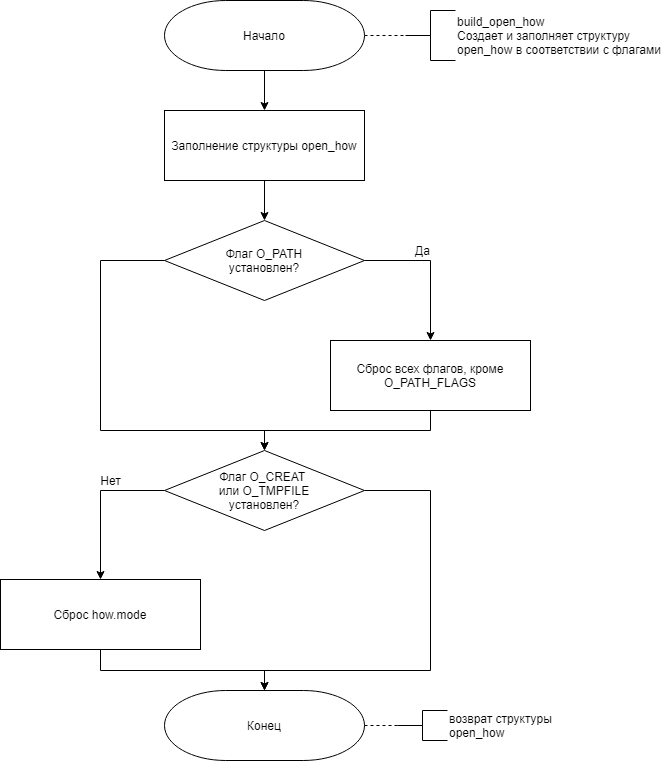

The diagram above was exported from draw.io. Its source (the exported page's mxGraphModel, read from the mxfile embedded in the PNG):
<mxGraphModel dx="1422" dy="-424" grid="1" gridSize="10" guides="1" tooltips="1" connect="1" arrows="1" fold="1" page="1" pageScale="1" pageWidth="827" pageHeight="1169" math="0" shadow="0">
  <root>
    <mxCell id="0LM1_XhnhOCDR_-2O5Wt-0" />
    <mxCell id="0LM1_XhnhOCDR_-2O5Wt-1" parent="0LM1_XhnhOCDR_-2O5Wt-0" />
    <mxCell id="eJBWdsSF5jneMBAEBIvY-0" style="edgeStyle=orthogonalEdgeStyle;rounded=0;orthogonalLoop=1;jettySize=auto;html=1;exitX=1;exitY=0.5;exitDx=0;exitDy=0;entryX=0.5;entryY=0;entryDx=0;entryDy=0;" parent="0LM1_XhnhOCDR_-2O5Wt-1" source="eJBWdsSF5jneMBAEBIvY-2" target="eJBWdsSF5jneMBAEBIvY-4" edge="1">
      <mxGeometry relative="1" as="geometry" />
    </mxCell>
    <mxCell id="eJBWdsSF5jneMBAEBIvY-1" style="edgeStyle=orthogonalEdgeStyle;rounded=0;orthogonalLoop=1;jettySize=auto;html=1;exitX=0;exitY=0.5;exitDx=0;exitDy=0;entryX=0.5;entryY=0;entryDx=0;entryDy=0;" parent="0LM1_XhnhOCDR_-2O5Wt-1" source="eJBWdsSF5jneMBAEBIvY-2" target="eJBWdsSF5jneMBAEBIvY-6" edge="1">
      <mxGeometry relative="1" as="geometry">
        <Array as="points">
          <mxPoint x="140" y="1460" />
          <mxPoint x="140" y="1630" />
          <mxPoint x="304" y="1630" />
        </Array>
      </mxGeometry>
    </mxCell>
    <mxCell id="eJBWdsSF5jneMBAEBIvY-2" value="Флаг O_PATH&lt;br&gt;установлен?" style="rhombus;whiteSpace=wrap;html=1;strokeWidth=1;" parent="0LM1_XhnhOCDR_-2O5Wt-1" vertex="1">
      <mxGeometry x="204" y="1420" width="200" height="80" as="geometry" />
    </mxCell>
    <mxCell id="eJBWdsSF5jneMBAEBIvY-3" style="edgeStyle=orthogonalEdgeStyle;rounded=0;orthogonalLoop=1;jettySize=auto;html=1;exitX=0.5;exitY=1;exitDx=0;exitDy=0;" parent="0LM1_XhnhOCDR_-2O5Wt-1" source="eJBWdsSF5jneMBAEBIvY-4" target="eJBWdsSF5jneMBAEBIvY-6" edge="1">
      <mxGeometry relative="1" as="geometry" />
    </mxCell>
    <mxCell id="eJBWdsSF5jneMBAEBIvY-4" value="Сброс всех флагов, кроме O_PATH_FLAGS" style="rounded=0;whiteSpace=wrap;html=1;strokeWidth=1;" parent="0LM1_XhnhOCDR_-2O5Wt-1" vertex="1">
      <mxGeometry x="370" y="1540" width="200" height="70" as="geometry" />
    </mxCell>
    <mxCell id="eJBWdsSF5jneMBAEBIvY-5" style="edgeStyle=orthogonalEdgeStyle;rounded=0;orthogonalLoop=1;jettySize=auto;html=1;exitX=0;exitY=0.5;exitDx=0;exitDy=0;entryX=0.5;entryY=0;entryDx=0;entryDy=0;" parent="0LM1_XhnhOCDR_-2O5Wt-1" source="eJBWdsSF5jneMBAEBIvY-6" target="eJBWdsSF5jneMBAEBIvY-8" edge="1">
      <mxGeometry relative="1" as="geometry" />
    </mxCell>
    <mxCell id="GZ26zxCRO0LEJpEUWPAB-4" style="edgeStyle=orthogonalEdgeStyle;rounded=0;orthogonalLoop=1;jettySize=auto;html=1;exitX=1;exitY=0.5;exitDx=0;exitDy=0;entryX=0.5;entryY=0;entryDx=0;entryDy=0;entryPerimeter=0;" parent="0LM1_XhnhOCDR_-2O5Wt-1" source="eJBWdsSF5jneMBAEBIvY-6" target="GZ26zxCRO0LEJpEUWPAB-2" edge="1">
      <mxGeometry relative="1" as="geometry">
        <Array as="points">
          <mxPoint x="470" y="1690" />
          <mxPoint x="470" y="1870" />
          <mxPoint x="304" y="1870" />
        </Array>
      </mxGeometry>
    </mxCell>
    <mxCell id="eJBWdsSF5jneMBAEBIvY-6" value="Флаг O_CREAT &lt;br&gt;или O_TMPFILE&lt;br&gt;установлен?" style="rhombus;whiteSpace=wrap;html=1;strokeWidth=1;" parent="0LM1_XhnhOCDR_-2O5Wt-1" vertex="1">
      <mxGeometry x="204" y="1650" width="200" height="80" as="geometry" />
    </mxCell>
    <mxCell id="eJBWdsSF5jneMBAEBIvY-7" value="Да" style="text;html=1;align=center;verticalAlign=middle;resizable=0;points=[];autosize=1;" parent="0LM1_XhnhOCDR_-2O5Wt-1" vertex="1">
      <mxGeometry x="447" y="1440" width="30" height="20" as="geometry" />
    </mxCell>
    <mxCell id="GZ26zxCRO0LEJpEUWPAB-3" style="edgeStyle=orthogonalEdgeStyle;rounded=0;orthogonalLoop=1;jettySize=auto;html=1;exitX=0.5;exitY=1;exitDx=0;exitDy=0;entryX=0.5;entryY=0;entryDx=0;entryDy=0;entryPerimeter=0;" parent="0LM1_XhnhOCDR_-2O5Wt-1" source="eJBWdsSF5jneMBAEBIvY-8" target="GZ26zxCRO0LEJpEUWPAB-2" edge="1">
      <mxGeometry relative="1" as="geometry">
        <Array as="points">
          <mxPoint x="140" y="1870" />
          <mxPoint x="304" y="1870" />
        </Array>
      </mxGeometry>
    </mxCell>
    <mxCell id="eJBWdsSF5jneMBAEBIvY-8" value="Сброс how.mode" style="rounded=0;whiteSpace=wrap;html=1;strokeWidth=1;" parent="0LM1_XhnhOCDR_-2O5Wt-1" vertex="1">
      <mxGeometry x="40" y="1779" width="200" height="70" as="geometry" />
    </mxCell>
    <mxCell id="eJBWdsSF5jneMBAEBIvY-9" value="Нет" style="text;html=1;align=center;verticalAlign=middle;resizable=0;points=[];autosize=1;" parent="0LM1_XhnhOCDR_-2O5Wt-1" vertex="1">
      <mxGeometry x="130" y="1670" width="40" height="20" as="geometry" />
    </mxCell>
    <mxCell id="IgxEMqc0ksHQYg4-AG6c-2" style="edgeStyle=orthogonalEdgeStyle;rounded=0;orthogonalLoop=1;jettySize=auto;html=1;exitX=0.5;exitY=1;exitDx=0;exitDy=0;exitPerimeter=0;entryX=0.5;entryY=0;entryDx=0;entryDy=0;" parent="0LM1_XhnhOCDR_-2O5Wt-1" source="GZ26zxCRO0LEJpEUWPAB-0" target="IgxEMqc0ksHQYg4-AG6c-0" edge="1">
      <mxGeometry relative="1" as="geometry" />
    </mxCell>
    <mxCell id="ixCslXe12zCx6CCmNvYC-1" style="edgeStyle=orthogonalEdgeStyle;rounded=0;orthogonalLoop=1;jettySize=auto;html=1;exitX=1;exitY=0.5;exitDx=0;exitDy=0;exitPerimeter=0;entryX=0;entryY=0.5;entryDx=0;entryDy=0;entryPerimeter=0;dashed=1;endArrow=none;endFill=0;" parent="0LM1_XhnhOCDR_-2O5Wt-1" source="GZ26zxCRO0LEJpEUWPAB-0" target="ixCslXe12zCx6CCmNvYC-0" edge="1">
      <mxGeometry relative="1" as="geometry" />
    </mxCell>
    <mxCell id="GZ26zxCRO0LEJpEUWPAB-0" value="Начало" style="strokeWidth=1;html=1;shape=mxgraph.flowchart.terminator;whiteSpace=wrap;" parent="0LM1_XhnhOCDR_-2O5Wt-1" vertex="1">
      <mxGeometry x="204" y="1200" width="200" height="70" as="geometry" />
    </mxCell>
    <mxCell id="GZ26zxCRO0LEJpEUWPAB-2" value="Конец" style="strokeWidth=1;html=1;shape=mxgraph.flowchart.terminator;whiteSpace=wrap;" parent="0LM1_XhnhOCDR_-2O5Wt-1" vertex="1">
      <mxGeometry x="204" y="1890" width="200" height="70" as="geometry" />
    </mxCell>
    <mxCell id="IgxEMqc0ksHQYg4-AG6c-1" style="edgeStyle=orthogonalEdgeStyle;rounded=0;orthogonalLoop=1;jettySize=auto;html=1;exitX=0.5;exitY=1;exitDx=0;exitDy=0;entryX=0.5;entryY=0;entryDx=0;entryDy=0;" parent="0LM1_XhnhOCDR_-2O5Wt-1" source="IgxEMqc0ksHQYg4-AG6c-0" target="eJBWdsSF5jneMBAEBIvY-2" edge="1">
      <mxGeometry relative="1" as="geometry" />
    </mxCell>
    <mxCell id="IgxEMqc0ksHQYg4-AG6c-0" value="Заполнение структуры open_how" style="rounded=0;whiteSpace=wrap;html=1;strokeWidth=1;" parent="0LM1_XhnhOCDR_-2O5Wt-1" vertex="1">
      <mxGeometry x="204" y="1310" width="200" height="70" as="geometry" />
    </mxCell>
    <mxCell id="ixCslXe12zCx6CCmNvYC-0" value="build_open_how&lt;br&gt;Создает и заполняет структуру&lt;br&gt;open_how в соответствии с флагами" style="strokeWidth=1;html=1;shape=mxgraph.flowchart.annotation_2;align=left;labelPosition=right;pointerEvents=1;gradientColor=none;" parent="0LM1_XhnhOCDR_-2O5Wt-1" vertex="1">
      <mxGeometry x="445" y="1210" width="50" height="50" as="geometry" />
    </mxCell>
    <mxCell id="uMkZiHHQlMx61JsUsNLa-1" style="edgeStyle=orthogonalEdgeStyle;rounded=0;orthogonalLoop=1;jettySize=auto;html=1;exitX=0;exitY=0.5;exitDx=0;exitDy=0;exitPerimeter=0;entryX=1;entryY=0.5;entryDx=0;entryDy=0;entryPerimeter=0;dashed=1;endArrow=none;endFill=0;" edge="1" parent="0LM1_XhnhOCDR_-2O5Wt-1" source="uMkZiHHQlMx61JsUsNLa-0" target="GZ26zxCRO0LEJpEUWPAB-2">
      <mxGeometry relative="1" as="geometry" />
    </mxCell>
    <mxCell id="uMkZiHHQlMx61JsUsNLa-0" value="возврат структуры&lt;br&gt;open_how" style="strokeWidth=1;html=1;shape=mxgraph.flowchart.annotation_2;align=left;labelPosition=right;pointerEvents=1;gradientColor=none;" vertex="1" parent="0LM1_XhnhOCDR_-2O5Wt-1">
      <mxGeometry x="437" y="1910" width="50" height="30" as="geometry" />
    </mxCell>
  </root>
</mxGraphModel>